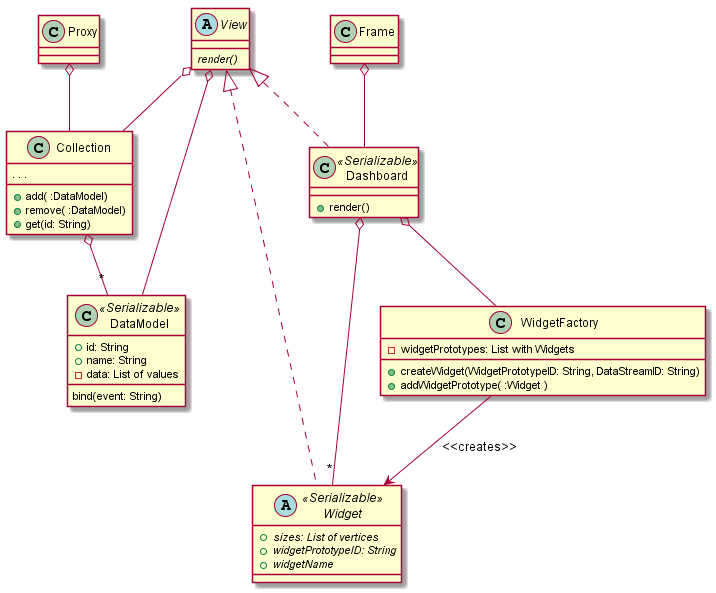

The diagram above was rendered by PlantUML. Its source (embedded in the PNG):
@startuml

class Proxy{
	
}

class Collection{
	+add( :DataModel)
	+remove( :DataModel)
	+get(id: String)
	. . . 
}

class DataModel <<Serializable>>{
	+id: String
	+name: String
	-data: List of values
	bind(event: String)
}

abstract class View{
	{abstract} render()
}

class Frame{

}

class Dashboard <<Serializable>> implements View {
	+render()
	
}


class WidgetFactory{
	-widgetPrototypes: List with Widgets
	+createWidget(WidgetPrototypeID: String, DataStreamID: String)
	+addWidgetPrototype( :Widget ) 
}

abstract class Widget <<Serializable>> implements View{
	{abstract} +sizes: List of vertices
	{abstract} +widgetPrototypeID: String
	{abstract} +widgetName
}



Dashboard o-- WidgetFactory
WidgetFactory --> Widget: <<creates>>


Collection o-- "*" DataModel
Dashboard o-- "*" Widget
View o-- DataModel
View o-- Collection
Proxy o-- Collection

Frame o-- Dashboard

@enduml